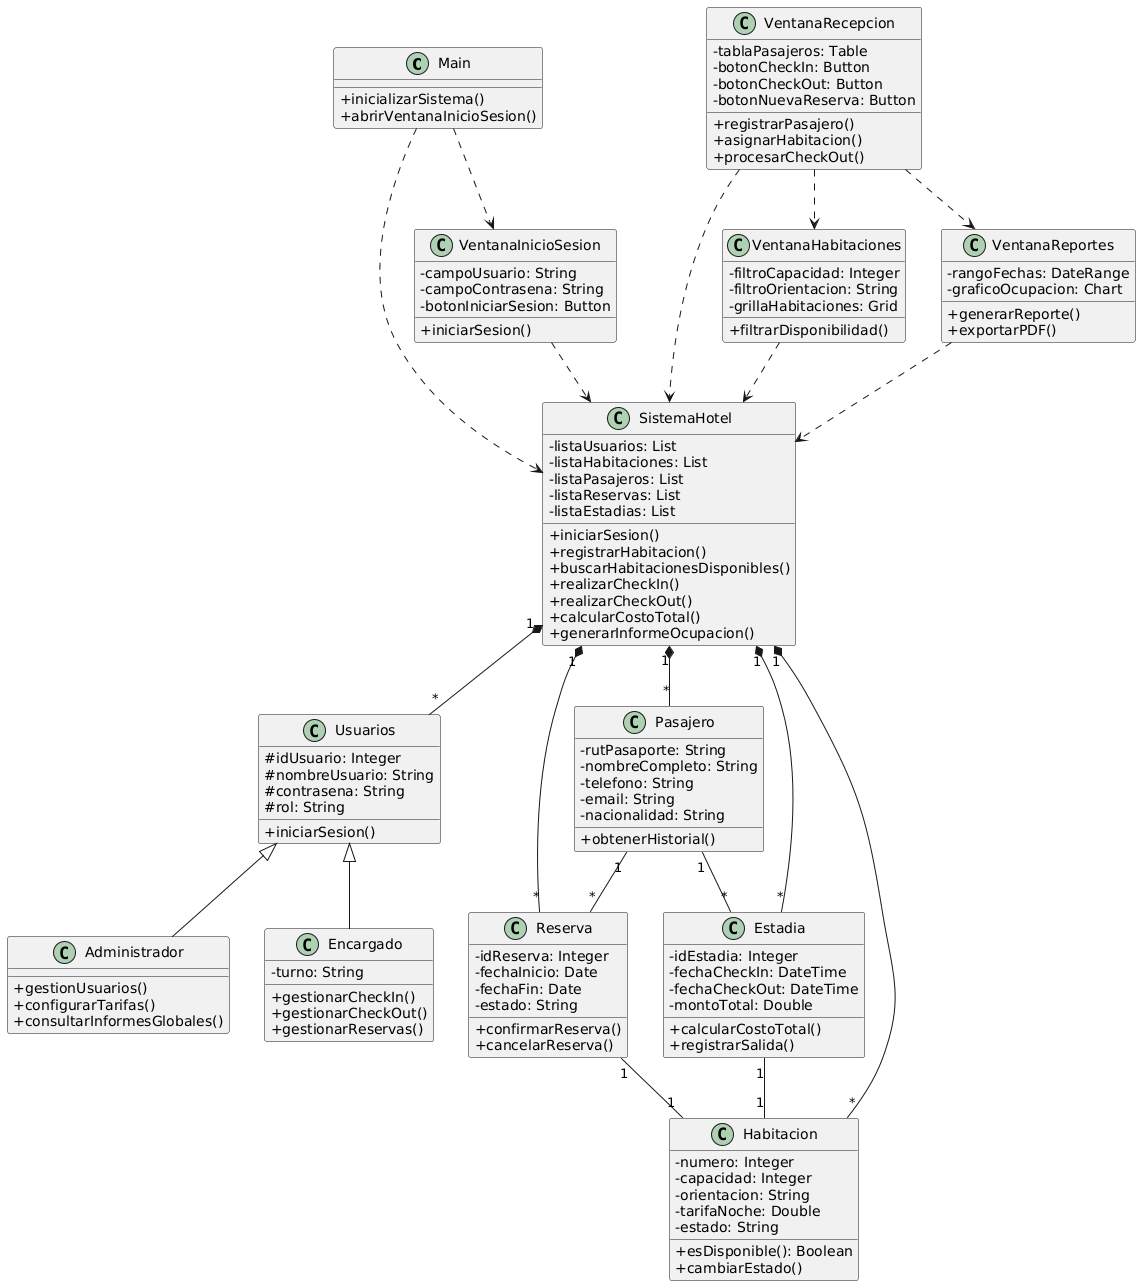

The diagram above was rendered by PlantUML. Its source (embedded in the PNG):
@startuml
skinparam classAttributeIconSize 0

class Main {
  +inicializarSistema()
  +abrirVentanaInicioSesion()
}

class SistemaHotel {
  -listaUsuarios: List
  -listaHabitaciones: List
  -listaPasajeros: List
  -listaReservas: List
  -listaEstadias: List
  +iniciarSesion()
  +registrarHabitacion()
  +buscarHabitacionesDisponibles()
  +realizarCheckIn()
  +realizarCheckOut()
  +calcularCostoTotal()
  +generarInformeOcupacion()
}

class VentanaInicioSesion {
  -campoUsuario: String
  -campoContrasena: String
  -botonIniciarSesion: Button
  +iniciarSesion()
}

class VentanaRecepcion {
  -tablaPasajeros: Table
  -botonCheckIn: Button
  -botonCheckOut: Button
  -botonNuevaReserva: Button
  +registrarPasajero()
  +asignarHabitacion()
  +procesarCheckOut()
}

class VentanaHabitaciones {
  -filtroCapacidad: Integer
  -filtroOrientacion: String
  -grillaHabitaciones: Grid
  +filtrarDisponibilidad()
}

class VentanaReportes {
  -rangoFechas: DateRange
  -graficoOcupacion: Chart
  +generarReporte()
  +exportarPDF()
}

class Usuarios {
  #idUsuario: Integer
  #nombreUsuario: String
  #contrasena: String
  #rol: String
  +iniciarSesion()
}

class Administrador {
  +gestionUsuarios()
  +configurarTarifas()
  +consultarInformesGlobales()
}

class Encargado {
  -turno: String
  +gestionarCheckIn()
  +gestionarCheckOut()
  +gestionarReservas()
}

class Pasajero {
  -rutPasaporte: String
  -nombreCompleto: String
  -telefono: String
  -email: String
  -nacionalidad: String
  +obtenerHistorial()
}

class Habitacion {
  -numero: Integer
  -capacidad: Integer
  -orientacion: String
  -tarifaNoche: Double
  -estado: String
  +esDisponible(): Boolean
  +cambiarEstado()
}

class Reserva {
  -idReserva: Integer
  -fechaInicio: Date
  -fechaFin: Date
  -estado: String
  +confirmarReserva()
  +cancelarReserva()
}

class Estadia {
  -idEstadia: Integer
  -fechaCheckIn: DateTime
  -fechaCheckOut: DateTime
  -montoTotal: Double
  +calcularCostoTotal()
  +registrarSalida()
}

Usuarios <|-- Administrador
Usuarios <|-- Encargado

Main ..> SistemaHotel
Main ..> VentanaInicioSesion

VentanaInicioSesion ..> SistemaHotel
VentanaRecepcion ..> SistemaHotel
VentanaHabitaciones ..> SistemaHotel
VentanaReportes ..> SistemaHotel

VentanaRecepcion ..> VentanaHabitaciones
VentanaRecepcion ..> VentanaReportes

SistemaHotel "1" *-- "*" Habitacion
SistemaHotel "1" *-- "*" Usuarios
SistemaHotel "1" *-- "*" Pasajero
SistemaHotel "1" *-- "*" Reserva
SistemaHotel "1" *-- "*" Estadia

Pasajero "1" -- "*" Reserva
Pasajero "1" -- "*" Estadia
Reserva "1" -- "1" Habitacion
Estadia "1" -- "1" Habitacion
@enduml